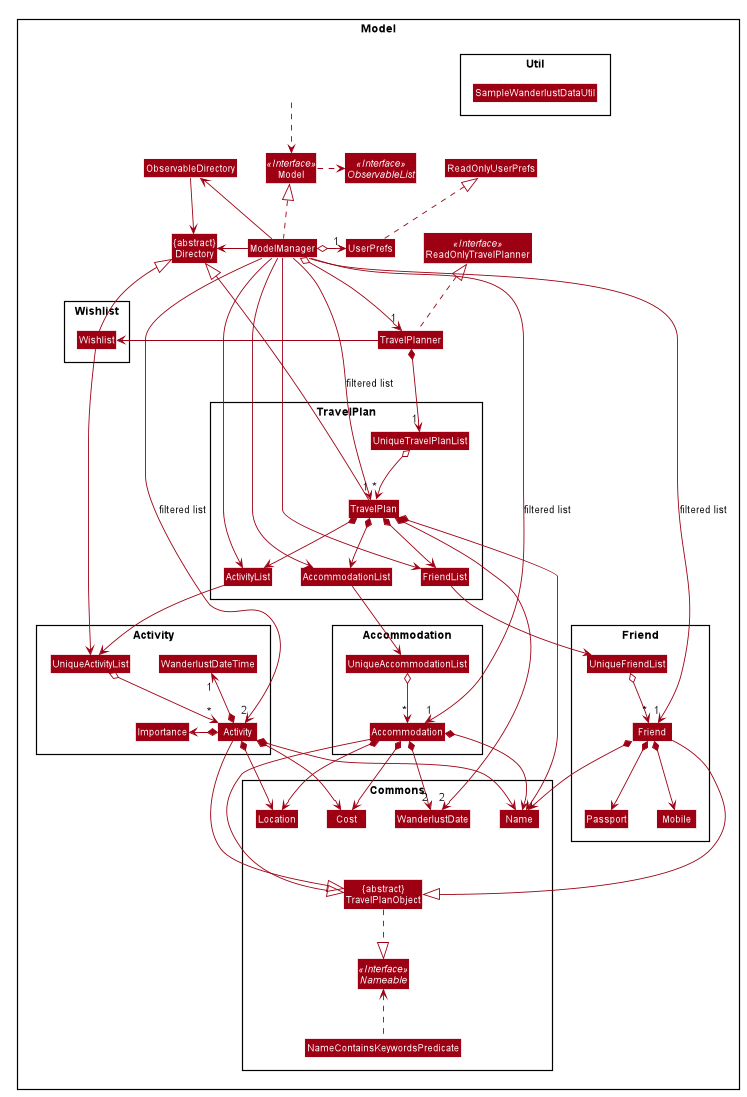

The diagram above was rendered by PlantUML. Its source (embedded in the PNG):
@startuml








skinparam BackgroundColor #FFFFFFF

skinparam Shadowing false

skinparam Class {
    FontColor #FFFFFF
    BorderThickness 1
    BorderColor #FFFFFF
    StereotypeFontColor #FFFFFF
    FontName Arial
}

skinparam Actor {
    BorderColor #000000
    Color #000000
    FontName Arial
}

skinparam Sequence {
    MessageAlign center
    BoxFontSize 15
    BoxPadding 0
    BoxFontColor #FFFFFF
    FontName Arial
}

skinparam Participant {
    FontColor #FFFFFFF
    Padding 20
}

skinparam MinClassWidth 50
skinparam ParticipantPadding 10
skinparam Shadowing false
skinparam DefaultTextAlignment center
skinparam packageStyle Rectangle

hide footbox
hide members
hide circle
skinparam arrowThickness 1.1
skinparam arrowColor #9D0012
skinparam classBackgroundColor #9D0012

Package Model <<Rectangle>>{
Interface ReadOnlyTravelPlanner <<Interface>>
Interface Model <<Interface>>
Interface ObservableList <<Interface>>
Class TravelPlanner
Class ReadOnlyTravelPlanner
Class Model
Class ModelManager
Class UserPrefs
Class ReadOnlyUserPrefs

Package TravelPlan {
Class TravelPlan
Class ActivityList
Class AccommodationList
Class FriendList
Class UniqueTravelPlanList
}

Package Wishlist {
Class Wishlist
}

Package Activity {
Class UniqueActivityList
Class Activity
Class Importance
Class WanderlustDateTime
}

Package Accommodation {
Class UniqueAccommodationList
Class Accommodation
}

Package Friend {
Class UniqueFriendList
Class Friend
Class Passport
Class Mobile
}

Package Commons {
Class Name
Class Location
Class Cost
Class WanderlustDate
Interface Nameable <<Interface>>
Class "{abstract}\nTravelPlanObject" as TravelPlanObject
Class NameContainsKeywordsPredicate
}

Package Util {
Class SampleWanderlustDataUtil
}

Class "{abstract}\nDirectory" as Directory
Class ObservableDirectory

Class HiddenOutside #FFFFFF
HiddenOutside ..> Model

TravelPlanner .up.|> ReadOnlyTravelPlanner
ModelManager .up.|> Model
Model .right.> ObservableList
ModelManager o--> "1" TravelPlanner
ModelManager o-right-> "1" UserPrefs
UserPrefs .up.|> ReadOnlyUserPrefs
ModelManager -left-> Directory
UserPrefs -[hidden]right-> ReadOnlyTravelPlanner
ObservableDirectory -down-> Directory
ModelManager -left-> ObservableDirectory

TravelPlanner -left-> Wishlist
Wishlist -up-|> Directory
Wishlist -down-> UniqueActivityList

TravelPlanner *--> "1" UniqueTravelPlanList
UniqueTravelPlanList o--> "*" TravelPlan
TravelPlan -up-|> Directory
TravelPlan *--> Name
TravelPlan *--> "2" WanderlustDate
TravelPlan *--> ActivityList
TravelPlan *--> AccommodationList
TravelPlan *--> FriendList
ActivityList -down-> UniqueActivityList
AccommodationList -down-> UniqueAccommodationList
FriendList -down-> UniqueFriendList

UniqueActivityList o-down-> "*" Activity
Activity *-left-> Importance
Activity *-up->"1" WanderlustDateTime
Activity -down-|> TravelPlanObject
Activity *-down-> Name
Activity *-down-> Location
Activity *-down-> Cost

UniqueAccommodationList o-down-> "*" Accommodation
Accommodation -down-|> TravelPlanObject
Accommodation *-down-> Name
Accommodation *-down-> Location
Accommodation *-down-> Cost
Accommodation *-down->"2" WanderlustDate

UniqueFriendList o-down-> "*" Friend
Friend *-down-> Passport
Friend *-down-> Mobile
Friend -down-|> TravelPlanObject
Friend *-down-> Name

TravelPlanObject ..|> Nameable
NameContainsKeywordsPredicate .up.> Nameable
Cost -[hidden]right-> Location
Location -[hidden]right-> Name
TravelPlanObject -[hidden]up-> WanderlustDate

Name -[hidden]right-> WanderlustDate
WanderlustDate -[hidden]right-> ActivityList
ActivityList -[hidden]right-> AccommodationList
AccommodationList -[hidden]right-> FriendList

ModelManager -->"1" TravelPlan : filtered list
ModelManager -->"2" Activity : filtered list
ModelManager -->"1" Accommodation : filtered list
ModelManager -->"1" Friend : filtered list
ModelManager --> ActivityList
ModelManager --> AccommodationList
ModelManager --> FriendList
@enduml